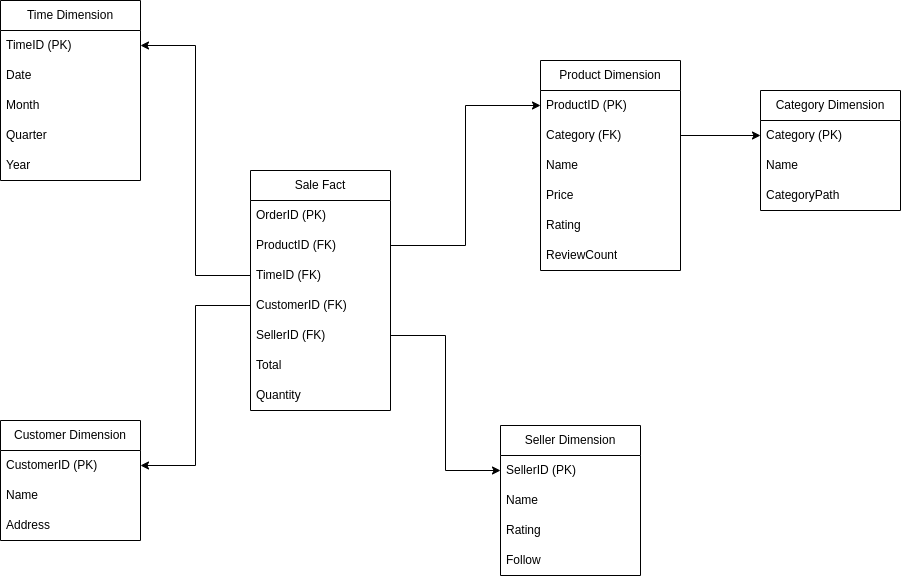

The diagram above was exported from draw.io. Its source (the exported page's mxGraphModel, read from the mxfile embedded in the PNG):
<mxGraphModel dx="1434" dy="760" grid="1" gridSize="10" guides="1" tooltips="1" connect="1" arrows="1" fold="1" page="1" pageScale="1" pageWidth="827" pageHeight="1169" math="0" shadow="0">
  <root>
    <mxCell id="0" />
    <mxCell id="1" parent="0" />
    <mxCell id="vg5qioEyPnOZGDp_Fsph-2" value="Sale Fact" style="swimlane;fontStyle=0;childLayout=stackLayout;horizontal=1;startSize=30;horizontalStack=0;resizeParent=1;resizeParentMax=0;resizeLast=0;collapsible=1;marginBottom=0;whiteSpace=wrap;html=1;" parent="1" vertex="1">
      <mxGeometry x="330" y="180" width="140" height="240" as="geometry" />
    </mxCell>
    <mxCell id="vg5qioEyPnOZGDp_Fsph-3" value="OrderID (PK)" style="text;strokeColor=none;fillColor=none;align=left;verticalAlign=middle;spacingLeft=4;spacingRight=4;overflow=hidden;points=[[0,0.5],[1,0.5]];portConstraint=eastwest;rotatable=0;whiteSpace=wrap;html=1;" parent="vg5qioEyPnOZGDp_Fsph-2" vertex="1">
      <mxGeometry y="30" width="140" height="30" as="geometry" />
    </mxCell>
    <mxCell id="vg5qioEyPnOZGDp_Fsph-4" value="ProductID (FK)" style="text;strokeColor=none;fillColor=none;align=left;verticalAlign=middle;spacingLeft=4;spacingRight=4;overflow=hidden;points=[[0,0.5],[1,0.5]];portConstraint=eastwest;rotatable=0;whiteSpace=wrap;html=1;" parent="vg5qioEyPnOZGDp_Fsph-2" vertex="1">
      <mxGeometry y="60" width="140" height="30" as="geometry" />
    </mxCell>
    <mxCell id="vg5qioEyPnOZGDp_Fsph-5" value="TimeID (FK)" style="text;strokeColor=none;fillColor=none;align=left;verticalAlign=middle;spacingLeft=4;spacingRight=4;overflow=hidden;points=[[0,0.5],[1,0.5]];portConstraint=eastwest;rotatable=0;whiteSpace=wrap;html=1;" parent="vg5qioEyPnOZGDp_Fsph-2" vertex="1">
      <mxGeometry y="90" width="140" height="30" as="geometry" />
    </mxCell>
    <mxCell id="vg5qioEyPnOZGDp_Fsph-6" value="CustomerID (FK)" style="text;strokeColor=none;fillColor=none;align=left;verticalAlign=middle;spacingLeft=4;spacingRight=4;overflow=hidden;points=[[0,0.5],[1,0.5]];portConstraint=eastwest;rotatable=0;whiteSpace=wrap;html=1;" parent="vg5qioEyPnOZGDp_Fsph-2" vertex="1">
      <mxGeometry y="120" width="140" height="30" as="geometry" />
    </mxCell>
    <mxCell id="vg5qioEyPnOZGDp_Fsph-8" value="SellerID (FK)" style="text;strokeColor=none;fillColor=none;align=left;verticalAlign=middle;spacingLeft=4;spacingRight=4;overflow=hidden;points=[[0,0.5],[1,0.5]];portConstraint=eastwest;rotatable=0;whiteSpace=wrap;html=1;" parent="vg5qioEyPnOZGDp_Fsph-2" vertex="1">
      <mxGeometry y="150" width="140" height="30" as="geometry" />
    </mxCell>
    <mxCell id="vg5qioEyPnOZGDp_Fsph-7" value="Total" style="text;strokeColor=none;fillColor=none;align=left;verticalAlign=middle;spacingLeft=4;spacingRight=4;overflow=hidden;points=[[0,0.5],[1,0.5]];portConstraint=eastwest;rotatable=0;whiteSpace=wrap;html=1;" parent="vg5qioEyPnOZGDp_Fsph-2" vertex="1">
      <mxGeometry y="180" width="140" height="30" as="geometry" />
    </mxCell>
    <mxCell id="vg5qioEyPnOZGDp_Fsph-9" value="Quantity" style="text;strokeColor=none;fillColor=none;align=left;verticalAlign=middle;spacingLeft=4;spacingRight=4;overflow=hidden;points=[[0,0.5],[1,0.5]];portConstraint=eastwest;rotatable=0;whiteSpace=wrap;html=1;" parent="vg5qioEyPnOZGDp_Fsph-2" vertex="1">
      <mxGeometry y="210" width="140" height="30" as="geometry" />
    </mxCell>
    <mxCell id="vg5qioEyPnOZGDp_Fsph-11" value="Time Dimension" style="swimlane;fontStyle=0;childLayout=stackLayout;horizontal=1;startSize=30;horizontalStack=0;resizeParent=1;resizeParentMax=0;resizeLast=0;collapsible=1;marginBottom=0;whiteSpace=wrap;html=1;" parent="1" vertex="1">
      <mxGeometry x="80" y="10" width="140" height="180" as="geometry" />
    </mxCell>
    <mxCell id="vg5qioEyPnOZGDp_Fsph-12" value="TimeID (PK)" style="text;strokeColor=none;fillColor=none;align=left;verticalAlign=middle;spacingLeft=4;spacingRight=4;overflow=hidden;points=[[0,0.5],[1,0.5]];portConstraint=eastwest;rotatable=0;whiteSpace=wrap;html=1;" parent="vg5qioEyPnOZGDp_Fsph-11" vertex="1">
      <mxGeometry y="30" width="140" height="30" as="geometry" />
    </mxCell>
    <mxCell id="vg5qioEyPnOZGDp_Fsph-13" value="Date" style="text;strokeColor=none;fillColor=none;align=left;verticalAlign=middle;spacingLeft=4;spacingRight=4;overflow=hidden;points=[[0,0.5],[1,0.5]];portConstraint=eastwest;rotatable=0;whiteSpace=wrap;html=1;" parent="vg5qioEyPnOZGDp_Fsph-11" vertex="1">
      <mxGeometry y="60" width="140" height="30" as="geometry" />
    </mxCell>
    <mxCell id="vg5qioEyPnOZGDp_Fsph-14" value="Month" style="text;strokeColor=none;fillColor=none;align=left;verticalAlign=middle;spacingLeft=4;spacingRight=4;overflow=hidden;points=[[0,0.5],[1,0.5]];portConstraint=eastwest;rotatable=0;whiteSpace=wrap;html=1;" parent="vg5qioEyPnOZGDp_Fsph-11" vertex="1">
      <mxGeometry y="90" width="140" height="30" as="geometry" />
    </mxCell>
    <mxCell id="vg5qioEyPnOZGDp_Fsph-15" value="Quarter" style="text;strokeColor=none;fillColor=none;align=left;verticalAlign=middle;spacingLeft=4;spacingRight=4;overflow=hidden;points=[[0,0.5],[1,0.5]];portConstraint=eastwest;rotatable=0;whiteSpace=wrap;html=1;" parent="vg5qioEyPnOZGDp_Fsph-11" vertex="1">
      <mxGeometry y="120" width="140" height="30" as="geometry" />
    </mxCell>
    <mxCell id="vg5qioEyPnOZGDp_Fsph-16" value="Year" style="text;strokeColor=none;fillColor=none;align=left;verticalAlign=middle;spacingLeft=4;spacingRight=4;overflow=hidden;points=[[0,0.5],[1,0.5]];portConstraint=eastwest;rotatable=0;whiteSpace=wrap;html=1;" parent="vg5qioEyPnOZGDp_Fsph-11" vertex="1">
      <mxGeometry y="150" width="140" height="30" as="geometry" />
    </mxCell>
    <mxCell id="vg5qioEyPnOZGDp_Fsph-20" value="Product Dimension" style="swimlane;fontStyle=0;childLayout=stackLayout;horizontal=1;startSize=30;horizontalStack=0;resizeParent=1;resizeParentMax=0;resizeLast=0;collapsible=1;marginBottom=0;whiteSpace=wrap;html=1;" parent="1" vertex="1">
      <mxGeometry x="620" y="70" width="140" height="210" as="geometry" />
    </mxCell>
    <mxCell id="vg5qioEyPnOZGDp_Fsph-21" value="ProductID (PK)" style="text;strokeColor=none;fillColor=none;align=left;verticalAlign=middle;spacingLeft=4;spacingRight=4;overflow=hidden;points=[[0,0.5],[1,0.5]];portConstraint=eastwest;rotatable=0;whiteSpace=wrap;html=1;" parent="vg5qioEyPnOZGDp_Fsph-20" vertex="1">
      <mxGeometry y="30" width="140" height="30" as="geometry" />
    </mxCell>
    <mxCell id="vg5qioEyPnOZGDp_Fsph-47" value="Category (FK)" style="text;strokeColor=none;fillColor=none;align=left;verticalAlign=middle;spacingLeft=4;spacingRight=4;overflow=hidden;points=[[0,0.5],[1,0.5]];portConstraint=eastwest;rotatable=0;whiteSpace=wrap;html=1;" parent="vg5qioEyPnOZGDp_Fsph-20" vertex="1">
      <mxGeometry y="60" width="140" height="30" as="geometry" />
    </mxCell>
    <mxCell id="vg5qioEyPnOZGDp_Fsph-22" value="Name" style="text;strokeColor=none;fillColor=none;align=left;verticalAlign=middle;spacingLeft=4;spacingRight=4;overflow=hidden;points=[[0,0.5],[1,0.5]];portConstraint=eastwest;rotatable=0;whiteSpace=wrap;html=1;" parent="vg5qioEyPnOZGDp_Fsph-20" vertex="1">
      <mxGeometry y="90" width="140" height="30" as="geometry" />
    </mxCell>
    <mxCell id="vg5qioEyPnOZGDp_Fsph-23" value="Price" style="text;strokeColor=none;fillColor=none;align=left;verticalAlign=middle;spacingLeft=4;spacingRight=4;overflow=hidden;points=[[0,0.5],[1,0.5]];portConstraint=eastwest;rotatable=0;whiteSpace=wrap;html=1;" parent="vg5qioEyPnOZGDp_Fsph-20" vertex="1">
      <mxGeometry y="120" width="140" height="30" as="geometry" />
    </mxCell>
    <mxCell id="vg5qioEyPnOZGDp_Fsph-24" value="Rating" style="text;strokeColor=none;fillColor=none;align=left;verticalAlign=middle;spacingLeft=4;spacingRight=4;overflow=hidden;points=[[0,0.5],[1,0.5]];portConstraint=eastwest;rotatable=0;whiteSpace=wrap;html=1;" parent="vg5qioEyPnOZGDp_Fsph-20" vertex="1">
      <mxGeometry y="150" width="140" height="30" as="geometry" />
    </mxCell>
    <mxCell id="vg5qioEyPnOZGDp_Fsph-25" value="ReviewCount" style="text;strokeColor=none;fillColor=none;align=left;verticalAlign=middle;spacingLeft=4;spacingRight=4;overflow=hidden;points=[[0,0.5],[1,0.5]];portConstraint=eastwest;rotatable=0;whiteSpace=wrap;html=1;" parent="vg5qioEyPnOZGDp_Fsph-20" vertex="1">
      <mxGeometry y="180" width="140" height="30" as="geometry" />
    </mxCell>
    <mxCell id="vg5qioEyPnOZGDp_Fsph-38" value="Customer Dimension" style="swimlane;fontStyle=0;childLayout=stackLayout;horizontal=1;startSize=30;horizontalStack=0;resizeParent=1;resizeParentMax=0;resizeLast=0;collapsible=1;marginBottom=0;whiteSpace=wrap;html=1;" parent="1" vertex="1">
      <mxGeometry x="80" y="430" width="140" height="120" as="geometry" />
    </mxCell>
    <mxCell id="vg5qioEyPnOZGDp_Fsph-39" value="CustomerID (PK)" style="text;strokeColor=none;fillColor=none;align=left;verticalAlign=middle;spacingLeft=4;spacingRight=4;overflow=hidden;points=[[0,0.5],[1,0.5]];portConstraint=eastwest;rotatable=0;whiteSpace=wrap;html=1;" parent="vg5qioEyPnOZGDp_Fsph-38" vertex="1">
      <mxGeometry y="30" width="140" height="30" as="geometry" />
    </mxCell>
    <mxCell id="vg5qioEyPnOZGDp_Fsph-40" value="Name" style="text;strokeColor=none;fillColor=none;align=left;verticalAlign=middle;spacingLeft=4;spacingRight=4;overflow=hidden;points=[[0,0.5],[1,0.5]];portConstraint=eastwest;rotatable=0;whiteSpace=wrap;html=1;" parent="vg5qioEyPnOZGDp_Fsph-38" vertex="1">
      <mxGeometry y="60" width="140" height="30" as="geometry" />
    </mxCell>
    <mxCell id="vg5qioEyPnOZGDp_Fsph-41" value="Address" style="text;strokeColor=none;fillColor=none;align=left;verticalAlign=middle;spacingLeft=4;spacingRight=4;overflow=hidden;points=[[0,0.5],[1,0.5]];portConstraint=eastwest;rotatable=0;whiteSpace=wrap;html=1;" parent="vg5qioEyPnOZGDp_Fsph-38" vertex="1">
      <mxGeometry y="90" width="140" height="30" as="geometry" />
    </mxCell>
    <mxCell id="vg5qioEyPnOZGDp_Fsph-29" value="Seller Dimension" style="swimlane;fontStyle=0;childLayout=stackLayout;horizontal=1;startSize=30;horizontalStack=0;resizeParent=1;resizeParentMax=0;resizeLast=0;collapsible=1;marginBottom=0;whiteSpace=wrap;html=1;" parent="1" vertex="1">
      <mxGeometry x="580" y="435" width="140" height="150" as="geometry" />
    </mxCell>
    <mxCell id="vg5qioEyPnOZGDp_Fsph-30" value="SellerID (PK)" style="text;strokeColor=none;fillColor=none;align=left;verticalAlign=middle;spacingLeft=4;spacingRight=4;overflow=hidden;points=[[0,0.5],[1,0.5]];portConstraint=eastwest;rotatable=0;whiteSpace=wrap;html=1;" parent="vg5qioEyPnOZGDp_Fsph-29" vertex="1">
      <mxGeometry y="30" width="140" height="30" as="geometry" />
    </mxCell>
    <mxCell id="vg5qioEyPnOZGDp_Fsph-31" value="Name" style="text;strokeColor=none;fillColor=none;align=left;verticalAlign=middle;spacingLeft=4;spacingRight=4;overflow=hidden;points=[[0,0.5],[1,0.5]];portConstraint=eastwest;rotatable=0;whiteSpace=wrap;html=1;" parent="vg5qioEyPnOZGDp_Fsph-29" vertex="1">
      <mxGeometry y="60" width="140" height="30" as="geometry" />
    </mxCell>
    <mxCell id="vg5qioEyPnOZGDp_Fsph-32" value="Rating" style="text;strokeColor=none;fillColor=none;align=left;verticalAlign=middle;spacingLeft=4;spacingRight=4;overflow=hidden;points=[[0,0.5],[1,0.5]];portConstraint=eastwest;rotatable=0;whiteSpace=wrap;html=1;" parent="vg5qioEyPnOZGDp_Fsph-29" vertex="1">
      <mxGeometry y="90" width="140" height="30" as="geometry" />
    </mxCell>
    <mxCell id="vg5qioEyPnOZGDp_Fsph-33" value="Follow" style="text;strokeColor=none;fillColor=none;align=left;verticalAlign=middle;spacingLeft=4;spacingRight=4;overflow=hidden;points=[[0,0.5],[1,0.5]];portConstraint=eastwest;rotatable=0;whiteSpace=wrap;html=1;" parent="vg5qioEyPnOZGDp_Fsph-29" vertex="1">
      <mxGeometry y="120" width="140" height="30" as="geometry" />
    </mxCell>
    <mxCell id="vg5qioEyPnOZGDp_Fsph-48" value="Category Dimension" style="swimlane;fontStyle=0;childLayout=stackLayout;horizontal=1;startSize=30;horizontalStack=0;resizeParent=1;resizeParentMax=0;resizeLast=0;collapsible=1;marginBottom=0;whiteSpace=wrap;html=1;" parent="1" vertex="1">
      <mxGeometry x="840" y="100" width="140" height="120" as="geometry" />
    </mxCell>
    <mxCell id="vg5qioEyPnOZGDp_Fsph-50" value="Category (PK)" style="text;strokeColor=none;fillColor=none;align=left;verticalAlign=middle;spacingLeft=4;spacingRight=4;overflow=hidden;points=[[0,0.5],[1,0.5]];portConstraint=eastwest;rotatable=0;whiteSpace=wrap;html=1;" parent="vg5qioEyPnOZGDp_Fsph-48" vertex="1">
      <mxGeometry y="30" width="140" height="30" as="geometry" />
    </mxCell>
    <mxCell id="vg5qioEyPnOZGDp_Fsph-51" value="Name" style="text;strokeColor=none;fillColor=none;align=left;verticalAlign=middle;spacingLeft=4;spacingRight=4;overflow=hidden;points=[[0,0.5],[1,0.5]];portConstraint=eastwest;rotatable=0;whiteSpace=wrap;html=1;" parent="vg5qioEyPnOZGDp_Fsph-48" vertex="1">
      <mxGeometry y="60" width="140" height="30" as="geometry" />
    </mxCell>
    <mxCell id="vg5qioEyPnOZGDp_Fsph-57" value="CategoryPath" style="text;strokeColor=none;fillColor=none;align=left;verticalAlign=middle;spacingLeft=4;spacingRight=4;overflow=hidden;points=[[0,0.5],[1,0.5]];portConstraint=eastwest;rotatable=0;whiteSpace=wrap;html=1;" parent="vg5qioEyPnOZGDp_Fsph-48" vertex="1">
      <mxGeometry y="90" width="140" height="30" as="geometry" />
    </mxCell>
    <mxCell id="vg5qioEyPnOZGDp_Fsph-58" style="edgeStyle=orthogonalEdgeStyle;rounded=0;orthogonalLoop=1;jettySize=auto;html=1;exitX=0;exitY=0.5;exitDx=0;exitDy=0;entryX=1;entryY=0.5;entryDx=0;entryDy=0;" parent="1" source="vg5qioEyPnOZGDp_Fsph-5" target="vg5qioEyPnOZGDp_Fsph-12" edge="1">
      <mxGeometry relative="1" as="geometry" />
    </mxCell>
    <mxCell id="vg5qioEyPnOZGDp_Fsph-59" style="edgeStyle=orthogonalEdgeStyle;rounded=0;orthogonalLoop=1;jettySize=auto;html=1;exitX=1;exitY=0.5;exitDx=0;exitDy=0;entryX=0;entryY=0.5;entryDx=0;entryDy=0;" parent="1" source="vg5qioEyPnOZGDp_Fsph-4" target="vg5qioEyPnOZGDp_Fsph-21" edge="1">
      <mxGeometry relative="1" as="geometry" />
    </mxCell>
    <mxCell id="vg5qioEyPnOZGDp_Fsph-60" style="edgeStyle=orthogonalEdgeStyle;rounded=0;orthogonalLoop=1;jettySize=auto;html=1;exitX=1;exitY=0.5;exitDx=0;exitDy=0;entryX=0;entryY=0.5;entryDx=0;entryDy=0;" parent="1" source="vg5qioEyPnOZGDp_Fsph-47" target="vg5qioEyPnOZGDp_Fsph-50" edge="1">
      <mxGeometry relative="1" as="geometry" />
    </mxCell>
    <mxCell id="vg5qioEyPnOZGDp_Fsph-61" style="edgeStyle=orthogonalEdgeStyle;rounded=0;orthogonalLoop=1;jettySize=auto;html=1;exitX=0;exitY=0.5;exitDx=0;exitDy=0;entryX=1;entryY=0.5;entryDx=0;entryDy=0;" parent="1" source="vg5qioEyPnOZGDp_Fsph-6" target="vg5qioEyPnOZGDp_Fsph-39" edge="1">
      <mxGeometry relative="1" as="geometry" />
    </mxCell>
    <mxCell id="vg5qioEyPnOZGDp_Fsph-62" style="edgeStyle=orthogonalEdgeStyle;rounded=0;orthogonalLoop=1;jettySize=auto;html=1;exitX=1;exitY=0.5;exitDx=0;exitDy=0;entryX=0;entryY=0.5;entryDx=0;entryDy=0;" parent="1" source="vg5qioEyPnOZGDp_Fsph-8" target="vg5qioEyPnOZGDp_Fsph-30" edge="1">
      <mxGeometry relative="1" as="geometry" />
    </mxCell>
  </root>
</mxGraphModel>